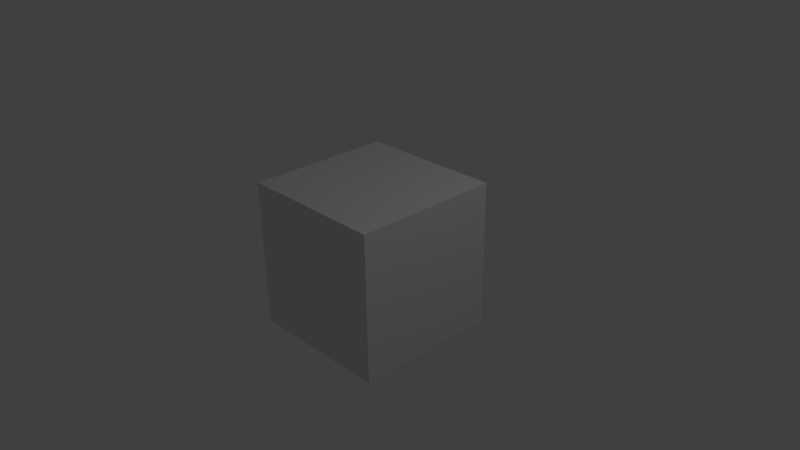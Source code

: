 # Source: LayoutMess.blend  (saved by Blender 2.74.0; exported with 4.5.12 LTS)
import bpy
from mathutils import Matrix  # noqa: F401  (used for matrix-valued properties, if any)

bpy.ops.wm.read_factory_settings(use_empty=True)
scene = bpy.context.scene
scene.name = 'Scene'

# ---- collections
col_collection_1 = bpy.data.collections.new('Collection 1'); scene.collection.children.link(col_collection_1)

# ---- materials (node trees are filled in below, after node groups)
mat_material = bpy.data.materials.new('Material')
mat_material.alpha_threshold = 0.0
mat_material.use_transparent_shadow = False
mat_material.roughness = 0.5
mat_material.line_color = (0.0, 0.0, 0.0, 1.0)

# ---- material node trees

# ---- world
world_world = bpy.data.worlds.new('World'); scene.world = world_world
world_world.color = (0.05088, 0.05088, 0.05088)
world_world.use_sun_shadow = False
world_world.sun_shadow_jitter_overblur = 0.0
world_world.cycles.sampling_method = 'MANUAL'
world_world.cycles.sample_map_resolution = 256

# ---- cameras
cam_camera = bpy.data.cameras.new('Camera')
cam_camera.clip_end = 100.0
cam_camera.lens = 35.0
cam_camera.sensor_width = 32.0
cam_camera.sensor_height = 18.0
cam_camera.ortho_scale = 7.314
cam_camera.dof.focus_distance = 0.0
cam_camera.dof.aperture_fstop = 128.0

# ---- lights
light_lamp = bpy.data.lights.new('Lamp', 'POINT')
light_lamp.transmission_factor = 0.0
light_lamp.cutoff_distance = 30.0
light_lamp.energy = 100.0
light_lamp.shadow_buffer_clip_start = 1.001
light_lamp.shadow_soft_size = 0.1
light_lamp.shadow_maximum_resolution = 0.006
light_lamp.use_absolute_resolution = True
light_lamp.cycles.use_multiple_importance_sampling = False

# ---- meshes
me_cube = bpy.data.meshes.new('Cube')
me_cube.from_pydata([(1.0, 1.0, -1.0), (1.0, -1.0, -1.0), (-1.0, -1.0, -1.0), (-1.0, 1.0, -1.0), (1.0, 1.0, 1.0), (1.0, -1.0, 1.0), (-1.0, -1.0, 1.0), (-1.0, 1.0, 1.0)], [], [(0, 1, 2, 3), (4, 7, 6, 5), (0, 4, 5, 1), (1, 5, 6, 2), (2, 6, 7, 3), (4, 0, 3, 7)])
me_cube.materials.append(mat_material)
me_cube.use_remesh_preserve_volume = False
me_cube.use_remesh_preserve_attributes = False
me_cube.use_mirror_vertex_groups = False
me_cube.update()

# ---- objects
ob_cube = bpy.data.objects.new('Cube', me_cube)
ob_lamp = bpy.data.objects.new('Lamp', light_lamp)
ob_camera = bpy.data.objects.new('Camera', cam_camera)

# ---- transforms, parenting, visibility, modifiers, constraints
ob_cube.location = (0.0, 0.0, 0.0)
ob_cube.lock_rotations_4d = False
ob_cube.empty_display_type = 'ARROWS'
ob_cube.lineart.crease_threshold = 0.0
ob_lamp.location = (4.076, 1.005, 5.904)
ob_lamp.rotation_euler = (0.6503, 0.05522, 1.866)
ob_lamp.lock_rotations_4d = False
ob_lamp.empty_display_type = 'ARROWS'
ob_lamp.color = (0.0, 0.0, 0.0, 0.0)
ob_lamp.lineart.crease_threshold = 0.0
ob_camera.location = (7.481, -6.508, 5.344)
ob_camera.rotation_euler = (1.109, 0.01082, 0.8149)
ob_camera.lock_rotations_4d = False
ob_camera.empty_display_type = 'ARROWS'
ob_camera.color = (0.0, 0.0, 0.0, 0.0)
ob_camera.display_type = 'WIRE'
ob_camera.lineart.crease_threshold = 0.0

# ---- collection membership
col_collection_1.objects.link(ob_cube)
col_collection_1.objects.link(ob_lamp)
col_collection_1.objects.link(ob_camera)

# ---- scene / render settings (as saved in the file)
scene.camera = ob_camera
scene.frame_start = 1; scene.frame_end = 250; scene.frame_set(1)
scene.render.engine = 'BLENDER_EEVEE_NEXT'
scene.render.resolution_percentage = 50
scene.render.dither_intensity = 0.0
scene.cycles.use_denoising = False
scene.cycles.samples = 10
scene.cycles.sampling_pattern = 'TABULATED_SOBOL'
scene.cycles.light_sampling_threshold = 0.0
scene.cycles.use_adaptive_sampling = False
scene.cycles.use_light_tree = False
scene.cycles.blur_glossy = 0.0
scene.cycles.pixel_filter_type = 'GAUSSIAN'
scene.cycles.sample_clamp_indirect = 0.0
scene.view_settings.view_transform = 'Standard'
bpy.context.view_layer.update()
